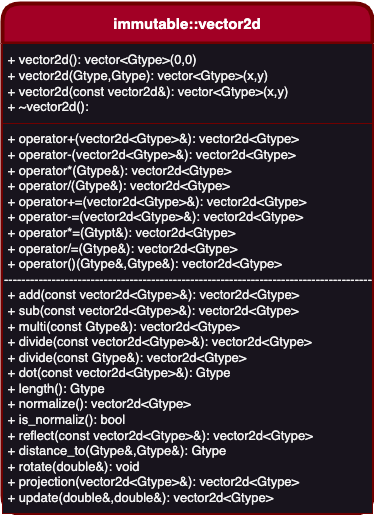

The diagram above was exported from draw.io. Its source (the exported page's mxGraphModel, read from the mxfile embedded in the PNG):
<mxGraphModel dx="954" dy="699" grid="1" gridSize="10" guides="1" tooltips="1" connect="1" arrows="1" fold="1" page="1" pageScale="1" pageWidth="850" pageHeight="1100" math="0" shadow="0">
  <root>
    <mxCell id="0" />
    <mxCell id="1" parent="0" />
    <mxCell id="EUWuMVdIG3nfFPntguHZ-1" value="&lt;h3&gt;&lt;font style=&quot;font-size: 15px;&quot;&gt;immutable::vector2d&lt;/font&gt;&lt;/h3&gt;" style="swimlane;whiteSpace=wrap;html=1;fillColor=#a20025;fontColor=#ffffff;strokeColor=#6F0000;rounded=1;startSize=40;strokeWidth=4;" parent="1" vertex="1">
      <mxGeometry x="170" y="70" width="370" height="510" as="geometry" />
    </mxCell>
    <mxCell id="EUWuMVdIG3nfFPntguHZ-5" value="&lt;font style=&quot;font-size: 13px;&quot;&gt;&amp;nbsp;+ operator+(vector2d&amp;lt;Gtype&amp;gt;&amp;amp;): vector2d&amp;lt;Gtype&amp;gt;&lt;br&gt;&amp;nbsp;+ operator-(vector2d&amp;lt;Gtype&amp;gt;&amp;amp;): vector2d&amp;lt;Gtype&amp;gt;&lt;br&gt;&amp;nbsp;+ operator*(Gtype&amp;amp;): vector2d&amp;lt;Gtype&amp;gt;&lt;br&gt;&amp;nbsp;+ operator/(Gtype&amp;amp;): vector2d&amp;lt;Gtype&amp;gt;&lt;br&gt;&amp;nbsp;+ operator+=(vector2d&amp;lt;Gtype&amp;gt;&amp;amp;): vector2d&amp;lt;Gtype&amp;gt;&lt;br&gt;&amp;nbsp;+ operator-=(vector2d&amp;lt;Gtype&amp;gt;&amp;amp;): vector2d&amp;lt;Gtype&amp;gt;&lt;br&gt;&amp;nbsp;+ operator*=(Gtypt&amp;amp;): vector2d&amp;lt;Gtype&amp;gt;&lt;br&gt;&amp;nbsp;+ operator/=(Gtype&amp;amp;): vector2d&amp;lt;Gtype&amp;gt;&lt;br&gt;&amp;nbsp;+ operator()(Gtype&amp;amp;,Gtype&amp;amp;): vector2d&amp;lt;Gtype&amp;gt;&lt;br&gt;-------------------------------------------------------------------------------------&lt;br&gt;&amp;nbsp;+ add(const vector2d&amp;lt;Gtype&amp;gt;&amp;amp;): vector2d&amp;lt;Gtype&amp;gt;&lt;br&gt;&amp;nbsp;+ sub(const vector2d&amp;lt;Gtype&amp;gt;&amp;amp;): vector2d&amp;lt;Gtype&amp;gt;&lt;br&gt;&amp;nbsp;+ multi(const Gtype&amp;amp;): vector2d&amp;lt;Gtype&amp;gt;&lt;br&gt;&amp;nbsp;+ divide(const vector2d&amp;lt;Gtype&amp;gt;&amp;amp;): vector2d&amp;lt;Gtype&amp;gt;&lt;br&gt;&amp;nbsp;+ divide(const Gtype&amp;amp;): vector2d&amp;lt;Gtype&amp;gt;&lt;br&gt;&amp;nbsp;+ dot(const vector2d&amp;lt;Gtype&amp;gt;&amp;amp;): Gtype&lt;br&gt;&amp;nbsp;+ length(): Gtype&lt;br&gt;&amp;nbsp;+ normalize(): vector2d&amp;lt;Gtype&amp;gt;&lt;br&gt;&amp;nbsp;+ is_normaliz(): bool&lt;br&gt;&amp;nbsp;+ reflect(const vector2d&amp;lt;Gtype&amp;gt;&amp;amp;): vector2d&amp;lt;Gtype&amp;gt;&lt;br&gt;&amp;nbsp;+ distance_to(Gtype&amp;amp;,Gtype&amp;amp;): Gtype&lt;br&gt;&amp;nbsp;+ rotate(double&amp;amp;): void&lt;br&gt;&amp;nbsp;+ projection(vector2d&amp;lt;Gtype&amp;gt;&amp;amp;): vector2d&amp;lt;Gtype&amp;gt;&lt;br&gt;&amp;nbsp;+ update(double&amp;amp;,double&amp;amp;): vector2d&amp;lt;Gtype&amp;gt;&lt;br&gt;&lt;/font&gt;" style="rounded=0;whiteSpace=wrap;html=1;strokeColor=#6F0000;align=left;" parent="EUWuMVdIG3nfFPntguHZ-1" vertex="1">
      <mxGeometry y="120" width="370" height="390" as="geometry" />
    </mxCell>
    <mxCell id="EUWuMVdIG3nfFPntguHZ-6" value="&lt;font style=&quot;font-size: 13px;&quot;&gt;&amp;nbsp;+ vector2d(): vector&amp;lt;Gtype&amp;gt;(0,0)&lt;br&gt;&amp;nbsp;+ vector2d(Gtype,Gtype): vector&amp;lt;Gtype&amp;gt;(x,y)&lt;br&gt;&amp;nbsp;+ vector2d(const vector2d&amp;amp;): vector&amp;lt;Gtype&amp;gt;(x,y)&lt;br&gt;&amp;nbsp;+ ~vector2d():&lt;/font&gt;" style="rounded=0;whiteSpace=wrap;html=1;strokeColor=#6F0000;align=left;" parent="EUWuMVdIG3nfFPntguHZ-1" vertex="1">
      <mxGeometry y="40" width="370" height="80" as="geometry" />
    </mxCell>
  </root>
</mxGraphModel>